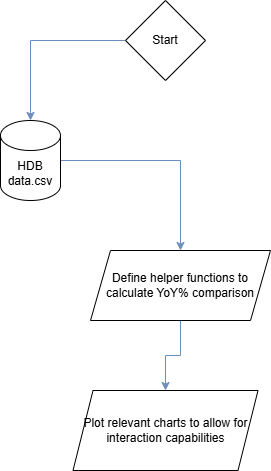

The diagram above was exported from draw.io. Its source (the exported page's mxGraphModel, read from the mxfile embedded in the PNG):
<mxGraphModel dx="746" dy="503" grid="1" gridSize="10" guides="1" tooltips="1" connect="1" arrows="1" fold="1" page="1" pageScale="1" pageWidth="850" pageHeight="1100" math="0" shadow="0">
  <root>
    <mxCell id="0" />
    <mxCell id="1" parent="0" />
    <mxCell id="Yho1ur2iiXczaHTNbtov-4" style="edgeStyle=orthogonalEdgeStyle;rounded=0;orthogonalLoop=1;jettySize=auto;html=1;entryX=0.5;entryY=0;entryDx=0;entryDy=0;entryPerimeter=0;fillColor=#dae8fc;strokeColor=#6c8ebf;" edge="1" parent="1" source="Xq7TTbC2Yu_-kefDE2kU-1" target="Yho1ur2iiXczaHTNbtov-3">
      <mxGeometry relative="1" as="geometry">
        <mxPoint x="260" y="230" as="targetPoint" />
      </mxGeometry>
    </mxCell>
    <mxCell id="Xq7TTbC2Yu_-kefDE2kU-1" value="Start" style="rhombus;whiteSpace=wrap;html=1;" parent="1" vertex="1">
      <mxGeometry x="345" y="70" width="80" height="80" as="geometry" />
    </mxCell>
    <mxCell id="Yho1ur2iiXczaHTNbtov-6" style="edgeStyle=orthogonalEdgeStyle;rounded=0;orthogonalLoop=1;jettySize=auto;html=1;entryX=0.5;entryY=0;entryDx=0;entryDy=0;fillColor=#dae8fc;strokeColor=#6c8ebf;" edge="1" parent="1" source="Yho1ur2iiXczaHTNbtov-3" target="Yho1ur2iiXczaHTNbtov-5">
      <mxGeometry relative="1" as="geometry" />
    </mxCell>
    <mxCell id="Yho1ur2iiXczaHTNbtov-3" value="HDB data.csv" style="shape=cylinder3;whiteSpace=wrap;html=1;boundedLbl=1;backgroundOutline=1;size=15;" vertex="1" parent="1">
      <mxGeometry x="220" y="190" width="60" height="80" as="geometry" />
    </mxCell>
    <mxCell id="Yho1ur2iiXczaHTNbtov-8" style="edgeStyle=orthogonalEdgeStyle;rounded=0;orthogonalLoop=1;jettySize=auto;html=1;fillColor=#dae8fc;strokeColor=#6c8ebf;" edge="1" parent="1" source="Yho1ur2iiXczaHTNbtov-5" target="Yho1ur2iiXczaHTNbtov-7">
      <mxGeometry relative="1" as="geometry" />
    </mxCell>
    <mxCell id="Yho1ur2iiXczaHTNbtov-5" value="Define helper functions to calculate YoY% comparison" style="shape=parallelogram;perimeter=parallelogramPerimeter;whiteSpace=wrap;html=1;fixedSize=1;" vertex="1" parent="1">
      <mxGeometry x="310" y="320" width="180" height="70" as="geometry" />
    </mxCell>
    <mxCell id="Yho1ur2iiXczaHTNbtov-7" value="Plot relevant charts to allow for interaction capabilities" style="shape=parallelogram;perimeter=parallelogramPerimeter;whiteSpace=wrap;html=1;fixedSize=1;" vertex="1" parent="1">
      <mxGeometry x="292.5" y="460" width="185" height="80" as="geometry" />
    </mxCell>
  </root>
</mxGraphModel>